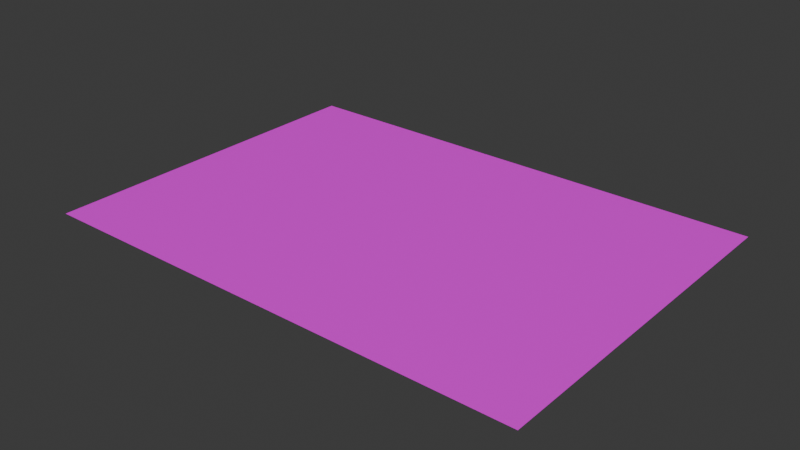 # Source: Graffitti_05.blend  (saved by Blender 5.2.45; exported with 4.5.12 LTS)
import bpy
from mathutils import Matrix  # noqa: F401  (used for matrix-valued properties, if any)

bpy.ops.wm.read_factory_settings(use_empty=True)
scene = bpy.context.scene
scene.name = 'Scene'

# ---- collections
col_collection = bpy.data.collections.new('Collection'); scene.collection.children.link(col_collection)

# ---- images (referenced by path relative to the original .blend; pixels are not part of the script)
import os
ASSET_DIR = os.environ.get("B2B_ASSET_DIR", "")  # directory of the original .blend (textures are referenced by path, not embedded)
HERE = os.path.dirname(os.path.abspath(__file__))  # packed textures are extracted next to this script under _unpacked/

def load_image(name, relpath, width, height, colorspace="sRGB"):
    """Load a texture the original file referenced (path relative to the .blend, or extracted next to this script)."""
    p = next((c for c in (os.path.join(HERE, relpath), os.path.join(ASSET_DIR, relpath)) if relpath and os.path.exists(c)), "")
    if p:
        img = bpy.data.images.load(p, check_existing=True)
        img.name = name
    else:  # same state as the original file: an image datablock whose file is absent (Cycles renders it pink)
        img = bpy.data.images.new(name, width, height)
        img.source = "FILE"
        img.filepath = "//" + (relpath or name)
    img.colorspace_settings.name = colorspace
    return img
img_graffitti_05_png = load_image('Graffitti 05.png', 'Graffitti 05.png', 1024, 1024, 'sRGB')

# ---- materials (node trees are filled in below, after node groups)
mat_grafits = bpy.data.materials.new('Grafits')

# ---- material node trees
mat_grafits.use_nodes = True; mat_grafits.node_tree.nodes.clear()
_N = mat_grafits.node_tree.nodes; _L = mat_grafits.node_tree.links
n0 = _N.new('ShaderNodeBsdfPrincipled'); n0.name = 'Principled BSDF'; n0.location = (-200, 100)
n0.inputs[10].default_value = 0.005
n1 = _N.new('ShaderNodeOutputMaterial'); n1.name = 'Material Output'; n1.location = (200, 100)
n2 = _N.new('ShaderNodeTexImage'); n2.name = 'Image Texture'; n2.location = (-815, 105)
n2.image = img_graffitti_05_png
_L.new(n0.outputs[0], n1.inputs[0])
_L.new(n2.outputs[0], n0.inputs[0])
_L.new(n2.outputs[1], n0.inputs[4])
n1.is_active_output = True

# ---- world
world_world = bpy.data.worlds.new('World'); scene.world = world_world
world_world.use_nodes = True; world_world.node_tree.nodes.clear()
_N = world_world.node_tree.nodes; _L = world_world.node_tree.links
n0 = _N.new('ShaderNodeOutputWorld'); n0.name = 'World Output'; n0.location = (200, 100)
n1 = _N.new('ShaderNodeBackground'); n1.name = 'Background'; n1.location = (-200, 100)
n1.inputs[0].default_value = (0.05088, 0.05088, 0.05088, 1.0)
_L.new(n1.outputs[0], n0.inputs[0])
n0.is_active_output = True
world_world.color = (0.05088, 0.05088, 0.05088)
world_world.sun_shadow_jitter_overblur = 0.0

# ---- meshes
me_plane = bpy.data.meshes.new('Plane')
me_plane.from_pydata([(-1.4, -1.0, 0.004), (1.4, -1.0, 0.004), (-1.4, 1.0, 0.004), (1.4, 1.0, 0.004)], [], [(0, 1, 3, 2)])
_uv = me_plane.uv_layers.new(name='UVMap')
_uv.uv.foreach_set('vector', [0.07276, 0.196, 0.8176, 0.196, 0.8176, 0.9408, 0.07276, 0.9408])
me_plane.materials.append(mat_grafits)
me_plane.update()

# ---- objects
ob_plane = bpy.data.objects.new('Plane', me_plane)

# ---- transforms, parenting, visibility, modifiers, constraints
ob_plane.location = (0.0, 0.0, 0.0)

# ---- collection membership
col_collection.objects.link(ob_plane)

# ---- scene / render settings (as saved in the file)
scene.frame_start = 1; scene.frame_end = 250; scene.frame_set(1)
scene.render.engine = 'BLENDER_EEVEE_NEXT'
scene.render.bake_bias = 0.0
scene.render.bake_samples = 0
scene.eevee.fast_gi_thickness_far = 0.0
bpy.context.view_layer.update()

# ---- added for rendering (the .blend has no active camera and no usable light): camera, sun
cam_auto = bpy.data.cameras.new('AutoCamera')
cam_auto.lens = 50.0
cam_auto.sensor_width = 36.0
cam_auto.clip_end = 1000.0
ob_auto_camera = bpy.data.objects.new('AutoCamera', cam_auto)
scene.collection.objects.link(ob_auto_camera)
ob_auto_camera.location = (3.18363, -3.82036, 2.55091)
ob_auto_camera.rotation_euler = (1.09748, -7.21219e-08, 0.694738)
scene.camera = ob_auto_camera
light_auto_sun = bpy.data.lights.new('AutoSun', 'SUN')
light_auto_sun.energy = 3.0
light_auto_sun.angle = 0.0523599
ob_auto_sun = bpy.data.objects.new('AutoSun', light_auto_sun)
scene.collection.objects.link(ob_auto_sun)
ob_auto_sun.rotation_euler = (0.872665, 0.174533, 0.523599)
bpy.context.view_layer.update()
